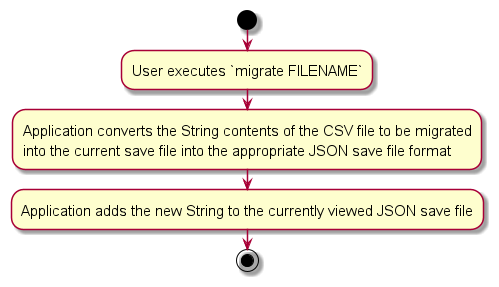

The diagram above was rendered by PlantUML. Its source (embedded in the PNG):
@startuml
skin rose
skinparam ActivityFontSize 15
skinparam ArrowFontSize 12
start
:User executes `migrate FILENAME`;
:Application converts the String contents of the CSV file to be migrated
into the current save file into the appropriate JSON save file format;
:Application adds the new String to the currently viewed JSON save file;
stop
@enduml